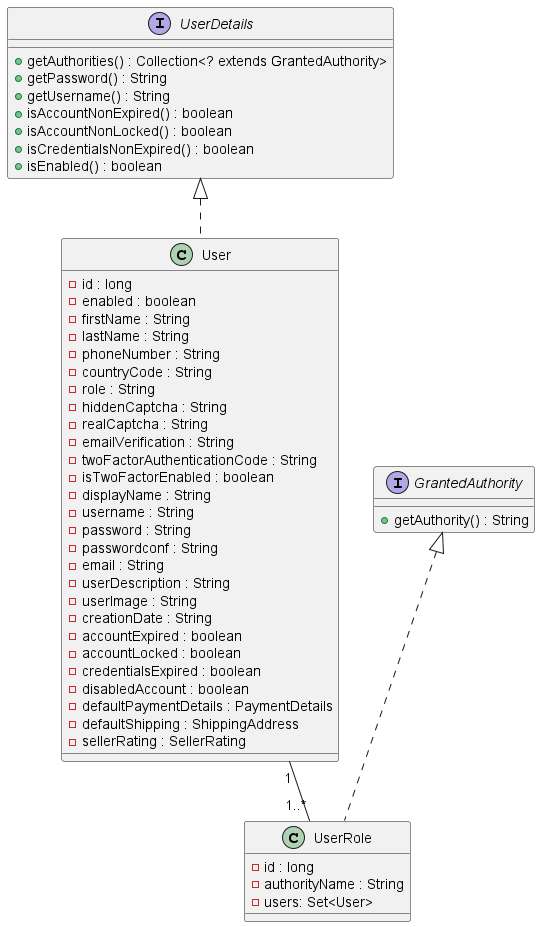

The diagram above was rendered by PlantUML. Its source (embedded in the PNG):
@startuml

interface UserDetails {
    + getAuthorities() : Collection<? extends GrantedAuthority>
    + getPassword() : String
    + getUsername() : String
    + isAccountNonExpired() : boolean
    + isAccountNonLocked() : boolean
    + isCredentialsNonExpired() : boolean
    + isEnabled() : boolean
}

class User implements UserDetails {
    - id : long
    - enabled : boolean
    - firstName : String
    - lastName : String
    - phoneNumber : String
    - countryCode : String
    - role : String
    - hiddenCaptcha : String
    - realCaptcha : String
    - emailVerification : String
    - twoFactorAuthenticationCode : String
    - isTwoFactorEnabled : boolean
    - displayName : String
    - username : String
    - password : String
    - passwordconf : String
    - email : String
    - userDescription : String
    - userImage : String
    - creationDate : String
    - accountExpired : boolean
    - accountLocked : boolean
    - credentialsExpired : boolean
    - disabledAccount : boolean
    - defaultPaymentDetails : PaymentDetails
    - defaultShipping : ShippingAddress
    - sellerRating : SellerRating
}

interface GrantedAuthority {
    + getAuthority() : String
}

class UserRole implements GrantedAuthority {
    - id : long
    - authorityName : String
    - users: Set<User>
}

User "1" -- "1..*" UserRole

@enduml